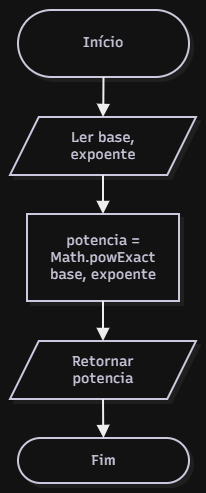

The diagram above was exported from draw.io. Its source (the exported page's mxGraphModel, read from the mxfile embedded in the PNG):
<mxGraphModel dx="977" dy="528" grid="1" gridSize="10" guides="1" tooltips="1" connect="1" arrows="1" fold="1" page="1" pageScale="1" pageWidth="827" pageHeight="1169" math="0" shadow="0">
  <root>
    <mxCell id="0" />
    <mxCell id="1" parent="0" />
    <UserObject label="" mermaidData="{&#10;  &quot;data&quot;: &quot;flowchart TD\n    A([Início: potenciacao]) --&gt; B[/Ler base, expoente/]\n    B --&gt; C[potencia = Math.powExact base, expoente]\n    C --&gt; D[/Retornar potencia/]\n    D --&gt; E([Fim])&quot;,&#10;  &quot;config&quot;: null,&#10;  &quot;version&quot;: &quot;12&quot;&#10;}" id="KRpzi4nNz6e8S_AxM7mT-1">
      <mxCell connectable="0" parent="1" style="group;transparentBounds=1;editIcon=1;lockedGroup=0;groupPadding=10;" vertex="1">
        <mxGeometry as="geometry" />
      </mxCell>
    </UserObject>
    <UserObject label="Início" mermaidId="n:A" mermaidBaseStyle="html=1;rounded=1;whiteSpace=wrap;arcSize=50;strokeWidth=2;fillColor=#ffffff;strokeColor=#28253D;fontColor=#28253D;fontFamily=Recursive;fontSize=14;shadow=1;shadowColor=#000000;shadowOffsetX=4;shadowOffsetY=4;shadowBlur=0;shadowOpacity=6;" mermaidBaseValue="Início: potenciacao" id="KRpzi4nNz6e8S_AxM7mT-2">
      <mxCell parent="KRpzi4nNz6e8S_AxM7mT-1" style="html=1;rounded=1;whiteSpace=wrap;arcSize=50;strokeWidth=2;fillColor=#ffffff;strokeColor=#28253D;fontColor=#28253D;fontFamily=Recursive;fontSize=14;shadow=1;shadowColor=#000000;shadowOffsetX=4;shadowOffsetY=4;shadowBlur=0;shadowOpacity=6;labelWidth=120;fontSource=https%3A%2F%2Ffonts.googleapis.com%2Fcss%3Ffamily%3DRecursive;" vertex="1">
        <mxGeometry height="67" width="171" x="38" y="30" as="geometry" />
      </mxCell>
    </UserObject>
    <UserObject label="Ler base, expoente" mermaidId="n:B" mermaidBaseStyle="html=1;shape=parallelogram;perimeter=parallelogramPerimeter;fixedSize=1;size=28.75;strokeWidth=2;whiteSpace=wrap;fillColor=#ffffff;strokeColor=#28253D;fontColor=#28253D;fontFamily=Recursive;fontSize=14;shadow=1;shadowColor=#000000;shadowOffsetX=4;shadowOffsetY=4;shadowBlur=0;shadowOpacity=6;" mermaidBaseValue="Ler base, expoente" id="KRpzi4nNz6e8S_AxM7mT-3">
      <mxCell parent="KRpzi4nNz6e8S_AxM7mT-1" style="html=1;shape=parallelogram;perimeter=parallelogramPerimeter;fixedSize=1;size=28.75;strokeWidth=2;whiteSpace=wrap;fillColor=#ffffff;strokeColor=#28253D;fontColor=#28253D;fontFamily=Recursive;fontSize=14;shadow=1;shadowColor=#000000;shadowOffsetX=4;shadowOffsetY=4;shadowBlur=0;shadowOpacity=6;labelWidth=120;fontSource=https%3A%2F%2Ffonts.googleapis.com%2Fcss%3Ffamily%3DRecursive;" vertex="1">
        <mxGeometry height="58" width="186" x="30" y="137" as="geometry" />
      </mxCell>
    </UserObject>
    <UserObject label="potencia = Math.powExact base, expoente" mermaidId="n:C" mermaidBaseStyle="html=1;whiteSpace=wrap;strokeWidth=2;fillColor=#ffffff;strokeColor=#28253D;fontColor=#28253D;fontFamily=Recursive;fontSize=14;shadow=1;shadowColor=#000000;shadowOffsetX=4;shadowOffsetY=4;shadowBlur=0;shadowOpacity=6;" mermaidBaseValue="potencia = Math.powExact base, expoente" id="KRpzi4nNz6e8S_AxM7mT-4">
      <mxCell parent="KRpzi4nNz6e8S_AxM7mT-1" style="html=1;whiteSpace=wrap;strokeWidth=2;fillColor=#ffffff;strokeColor=#28253D;fontColor=#28253D;fontFamily=Recursive;fontSize=14;shadow=1;shadowColor=#000000;shadowOffsetX=4;shadowOffsetY=4;shadowBlur=0;shadowOpacity=6;labelWidth=120;fontSource=https%3A%2F%2Ffonts.googleapis.com%2Fcss%3Ffamily%3DRecursive;" vertex="1">
        <mxGeometry height="87" width="152" x="47" y="234" as="geometry" />
      </mxCell>
    </UserObject>
    <UserObject label="Retornar potencia" mermaidId="n:D" mermaidBaseStyle="html=1;shape=parallelogram;perimeter=parallelogramPerimeter;fixedSize=1;size=28.75;strokeWidth=2;whiteSpace=wrap;fillColor=#ffffff;strokeColor=#28253D;fontColor=#28253D;fontFamily=Recursive;fontSize=14;shadow=1;shadowColor=#000000;shadowOffsetX=4;shadowOffsetY=4;shadowBlur=0;shadowOpacity=6;" mermaidBaseValue="Retornar potencia" id="KRpzi4nNz6e8S_AxM7mT-5">
      <mxCell parent="KRpzi4nNz6e8S_AxM7mT-1" style="html=1;shape=parallelogram;perimeter=parallelogramPerimeter;fixedSize=1;size=28.75;strokeWidth=2;whiteSpace=wrap;fillColor=#ffffff;strokeColor=#28253D;fontColor=#28253D;fontFamily=Recursive;fontSize=14;shadow=1;shadowColor=#000000;shadowOffsetX=4;shadowOffsetY=4;shadowBlur=0;shadowOpacity=6;labelWidth=120;fontSource=https%3A%2F%2Ffonts.googleapis.com%2Fcss%3Ffamily%3DRecursive;" vertex="1">
        <mxGeometry height="58" width="186" x="30" y="361" as="geometry" />
      </mxCell>
    </UserObject>
    <UserObject label="Fim" mermaidId="n:E" mermaidBaseStyle="html=1;rounded=1;whiteSpace=wrap;arcSize=50;strokeWidth=2;fillColor=#ffffff;strokeColor=#28253D;fontColor=#28253D;fontFamily=Recursive;fontSize=14;shadow=1;shadowColor=#000000;shadowOffsetX=4;shadowOffsetY=4;shadowBlur=0;shadowOpacity=6;" mermaidBaseValue="Fim" id="KRpzi4nNz6e8S_AxM7mT-6">
      <mxCell parent="KRpzi4nNz6e8S_AxM7mT-1" style="html=1;rounded=1;whiteSpace=wrap;arcSize=50;strokeWidth=2;fillColor=#ffffff;strokeColor=#28253D;fontColor=#28253D;fontFamily=Recursive;fontSize=14;shadow=1;shadowColor=#000000;shadowOffsetX=4;shadowOffsetY=4;shadowBlur=0;shadowOpacity=6;fontSource=https%3A%2F%2Ffonts.googleapis.com%2Fcss%3Ffamily%3DRecursive;" vertex="1">
        <mxGeometry height="45" width="171" x="38" y="458" as="geometry" />
      </mxCell>
    </UserObject>
    <UserObject label="" mermaidId="e:A-&gt;B#0" mermaidBaseStyle="edgeStyle=orthogonalEdgeStyle;rounded=1;curved=0;startArrow=none;endArrow=block;endSize=8;jumpStyle=arc;jumpSize=12;strokeColor=#000000;exitX=0.5;exitY=0.99;entryX=0.5;entryY=0;strokeWidth=2;targetPerimeterSpacing=4;" mermaidBaseValue="" id="KRpzi4nNz6e8S_AxM7mT-7">
      <mxCell edge="1" parent="KRpzi4nNz6e8S_AxM7mT-1" source="KRpzi4nNz6e8S_AxM7mT-2" style="edgeStyle=orthogonalEdgeStyle;rounded=1;curved=0;startArrow=none;endArrow=block;endSize=8;jumpStyle=arc;jumpSize=12;strokeColor=#000000;exitX=0.5;exitY=0.99;entryX=0.5;entryY=0;strokeWidth=2;targetPerimeterSpacing=4;" target="KRpzi4nNz6e8S_AxM7mT-3">
        <mxGeometry relative="1" as="geometry">
          <Array as="points" />
        </mxGeometry>
      </mxCell>
    </UserObject>
    <UserObject label="" mermaidId="e:B-&gt;C#0" mermaidBaseStyle="edgeStyle=orthogonalEdgeStyle;rounded=1;curved=0;startArrow=none;endArrow=block;endSize=8;jumpStyle=arc;jumpSize=12;strokeColor=#000000;exitX=0.5;exitY=0.98;entryX=0.5;entryY=0;strokeWidth=2;targetPerimeterSpacing=4;" mermaidBaseValue="" id="KRpzi4nNz6e8S_AxM7mT-8">
      <mxCell edge="1" parent="KRpzi4nNz6e8S_AxM7mT-1" source="KRpzi4nNz6e8S_AxM7mT-3" style="edgeStyle=orthogonalEdgeStyle;rounded=1;curved=0;startArrow=none;endArrow=block;endSize=8;jumpStyle=arc;jumpSize=12;strokeColor=#000000;entryX=0.5;entryY=0;strokeWidth=2;targetPerimeterSpacing=4;" target="KRpzi4nNz6e8S_AxM7mT-4">
        <mxGeometry relative="1" as="geometry">
          <Array as="points" />
        </mxGeometry>
      </mxCell>
    </UserObject>
    <UserObject label="" mermaidId="e:C-&gt;D#0" mermaidBaseStyle="edgeStyle=orthogonalEdgeStyle;rounded=1;curved=0;startArrow=none;endArrow=block;endSize=8;jumpStyle=arc;jumpSize=12;strokeColor=#000000;exitX=0.5;exitY=0.99;entryX=0.5;entryY=0;strokeWidth=2;targetPerimeterSpacing=4;" mermaidBaseValue="" id="KRpzi4nNz6e8S_AxM7mT-9">
      <mxCell edge="1" parent="KRpzi4nNz6e8S_AxM7mT-1" source="KRpzi4nNz6e8S_AxM7mT-4" style="edgeStyle=orthogonalEdgeStyle;rounded=1;curved=0;startArrow=none;endArrow=block;endSize=8;jumpStyle=arc;jumpSize=12;strokeColor=#000000;exitX=0.5;exitY=0.99;entryX=0.5;entryY=0;strokeWidth=2;targetPerimeterSpacing=4;" target="KRpzi4nNz6e8S_AxM7mT-5">
        <mxGeometry relative="1" as="geometry">
          <Array as="points" />
        </mxGeometry>
      </mxCell>
    </UserObject>
    <UserObject label="" mermaidId="e:D-&gt;E#0" mermaidBaseStyle="edgeStyle=orthogonalEdgeStyle;rounded=1;curved=0;startArrow=none;endArrow=block;endSize=8;jumpStyle=arc;jumpSize=12;strokeColor=#000000;exitX=0.5;exitY=0.98;entryX=0.5;entryY=0;strokeWidth=2;targetPerimeterSpacing=4;" mermaidBaseValue="" id="KRpzi4nNz6e8S_AxM7mT-10">
      <mxCell edge="1" parent="KRpzi4nNz6e8S_AxM7mT-1" source="KRpzi4nNz6e8S_AxM7mT-5" style="edgeStyle=orthogonalEdgeStyle;rounded=1;curved=0;startArrow=none;endArrow=block;endSize=8;jumpStyle=arc;jumpSize=12;strokeColor=#000000;entryX=0.5;entryY=0;strokeWidth=2;targetPerimeterSpacing=4;" target="KRpzi4nNz6e8S_AxM7mT-6">
        <mxGeometry relative="1" as="geometry">
          <Array as="points" />
        </mxGeometry>
      </mxCell>
    </UserObject>
  </root>
</mxGraphModel>